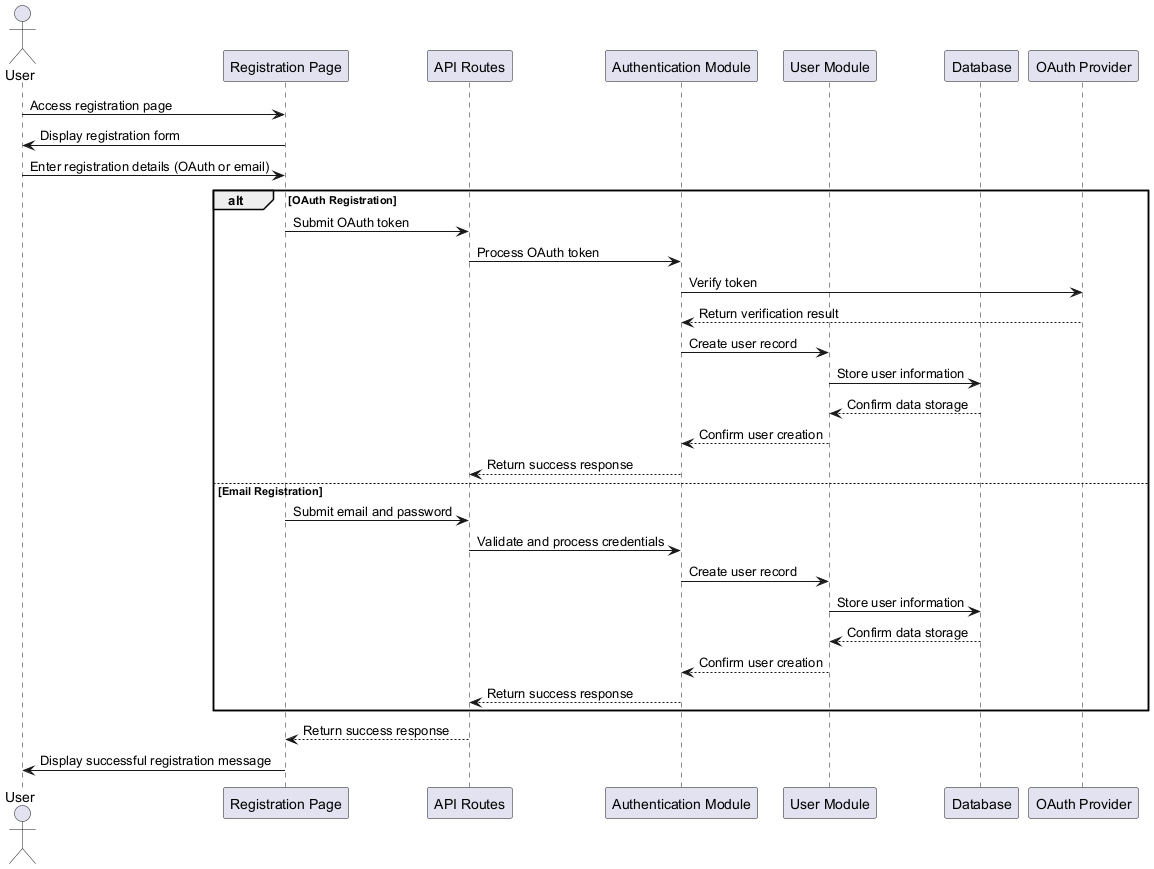

The diagram above was rendered by PlantUML. Its source (embedded in the PNG):
@startuml User Registration Sequence Diagram Updated

actor User
participant "Registration Page" as RegPage
participant "API Routes" as APIRoutes
participant "Authentication Module" as AuthModule
participant "User Module" as UserModule
participant "Database" as Database
participant "OAuth Provider" as OAuthProvider

User -> RegPage: Access registration page
RegPage -> User: Display registration form
User -> RegPage: Enter registration details (OAuth or email)

alt OAuth Registration
    RegPage -> APIRoutes: Submit OAuth token
    APIRoutes -> AuthModule: Process OAuth token
    AuthModule -> OAuthProvider: Verify token
    OAuthProvider --> AuthModule: Return verification result
    AuthModule -> UserModule: Create user record
    UserModule -> Database: Store user information
    Database --> UserModule: Confirm data storage
    UserModule --> AuthModule: Confirm user creation
    AuthModule --> APIRoutes: Return success response
else Email Registration
    RegPage -> APIRoutes: Submit email and password
    APIRoutes -> AuthModule: Validate and process credentials
    AuthModule -> UserModule: Create user record
    UserModule -> Database: Store user information
    Database --> UserModule: Confirm data storage
    UserModule --> AuthModule: Confirm user creation
    AuthModule --> APIRoutes: Return success response
end

APIRoutes --> RegPage: Return success response
RegPage -> User: Display successful registration message

@enduml